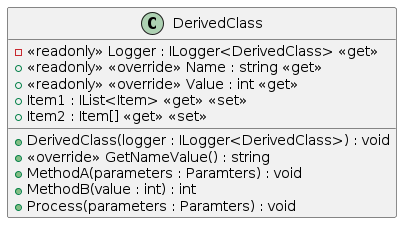

The diagram above was rendered by PlantUML. Its source (embedded in the PNG):
@startuml DerivedClass

class DerivedClass  {
    - <<readonly>> Logger : ILogger<DerivedClass> <<get>>
    + <<readonly>> <<override>> Name : string <<get>>
    + <<readonly>> <<override>> Value : int <<get>>
    + Item1 : IList<Item> <<get>> <<set>>
    + Item2 : Item[] <<get>> <<set>>
    + DerivedClass(logger : ILogger<DerivedClass>) : void
    + <<override>> GetNameValue() : string
    + MethodA(parameters : Paramters) : void
    + MethodB(value : int) : int
    + Process(parameters : Paramters) : void
}

@enduml